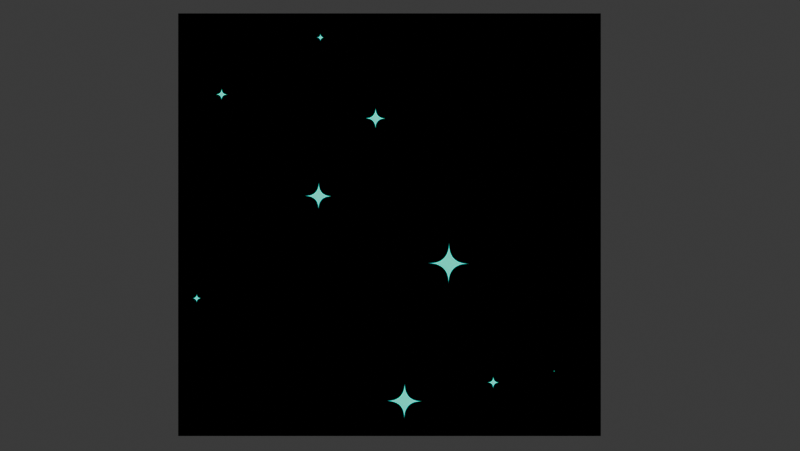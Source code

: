 # Source: bossField2.blend  (saved by Blender 4.0.36; exported with 4.5.12 LTS)
import bpy
from mathutils import Matrix  # noqa: F401  (used for matrix-valued properties, if any)

bpy.ops.wm.read_factory_settings(use_empty=True)
scene = bpy.context.scene
scene.name = 'Scene'

# ---- collections
col_collection = bpy.data.collections.new('Collection'); scene.collection.children.link(col_collection)

# ---- materials (node trees are filled in below, after node groups)
mat_material = bpy.data.materials.new('Material')
mat_material.alpha_threshold = 0.0
mat_material.use_transparent_shadow = False
mat_material.roughness = 0.5
mat_material.line_color = (0.0, 0.0, 0.0, 1.0)

# ---- material node trees
mat_material.use_nodes = True; mat_material.node_tree.nodes.clear()
_N = mat_material.node_tree.nodes; _L = mat_material.node_tree.links
n0 = _N.new('ShaderNodeOutputMaterial'); n0.name = 'Material Output'; n0.location = (526, 300)
n1 = _N.new('ShaderNodeTexVoronoi'); n1.name = 'Voronoi Texture'; n1.location = (-268, 24)
n1.distance = 'MINKOWSKI'
n1.inputs[2].default_value = 3.3
n1.inputs[5].default_value = 1.0
n2 = _N.new('ShaderNodeTexCoord'); n2.name = 'Texture Coordinate'; n2.location = (-777, 265)
n3 = _N.new('ShaderNodeMapping'); n3.name = 'Mapping'; n3.location = (-448, -16)
n4 = _N.new('ShaderNodeValue'); n4.name = 'Value'; n4.location = (-677, -152)
n4.outputs[0].default_value = 0.0
n5 = _N.new('ShaderNodeMix'); n5.name = 'Mix'; n5.location = (272, 214)
n5.data_type = 'RGBA'
n5.blend_type = 'MULTIPLY'
n5.inputs[7].default_value = (0.0, 0.0, 0.0, 1.0)
n6 = _N.new('ShaderNodeLayerWeight'); n6.name = 'Layer Weight'; n6.location = (-580, 327)
n6.inputs[0].default_value = 0.0
n7 = _N.new('ShaderNodeValToRGB'); n7.name = 'Color Ramp.001'; n7.location = (-48, 75)
n7.color_ramp.interpolation = 'CONSTANT'
while len(n7.color_ramp.elements) > 1: n7.color_ramp.elements.remove(n7.color_ramp.elements[-1])
n7.color_ramp.elements[0].position = 0.0; n7.color_ramp.elements[0].color = (0.0, 0.0, 0.0, 1.0)
_e = n7.color_ramp.elements.new(0.5345); _e.color = (1.0, 1.0, 1.0, 1.0)
n8 = _N.new('ShaderNodeValToRGB'); n8.name = 'Color Ramp'; n8.location = (-302, 292)
n8.color_ramp.interpolation = 'CONSTANT'
while len(n8.color_ramp.elements) > 1: n8.color_ramp.elements.remove(n8.color_ramp.elements[-1])
n8.color_ramp.elements[0].position = 0.0; n8.color_ramp.elements[0].color = (0.0, 1.0, 0.7267, 1.0)
_e = n8.color_ramp.elements.new(0.32); _e.color = (0.0, 0.008404, 0.1567, 1.0)
n9 = _N.new('ShaderNodeValue'); n9.name = 'Value.001'; n9.location = (-713, -270)
n9.outputs[0].default_value = 0.01307
_L.new(n7.outputs[0], n5.inputs[0])
_L.new(n8.outputs[0], n5.inputs[6])
_L.new(n5.outputs[2], n0.inputs[0])
_L.new(n3.outputs[0], n1.inputs[0])
_L.new(n2.outputs[0], n3.inputs[0])
_L.new(n4.outputs[0], n3.inputs[1])
_L.new(n6.outputs[0], n8.inputs[0])
_L.new(n1.outputs[0], n7.inputs[0])
_L.new(n9.outputs[0], n3.inputs[2])
n0.is_active_output = True

# ---- world
world_world = bpy.data.worlds.new('World'); scene.world = world_world
world_world.use_nodes = True; world_world.node_tree.nodes.clear()
_N = world_world.node_tree.nodes; _L = world_world.node_tree.links
n0 = _N.new('ShaderNodeOutputWorld'); n0.name = 'World Output'; n0.location = (300, 300)
n1 = _N.new('ShaderNodeBackground'); n1.name = 'Background'; n1.location = (10, 300)
n1.inputs[0].default_value = (0.05088, 0.05088, 0.05088, 1.0)
_L.new(n1.outputs[0], n0.inputs[0])
n0.is_active_output = True
world_world.color = (0.05088, 0.05088, 0.05088)
world_world.use_sun_shadow = False
world_world.sun_shadow_jitter_overblur = 0.0

# ---- cameras
cam_camera = bpy.data.cameras.new('Camera')
cam_camera.clip_end = 100.0
cam_camera.ortho_scale = 7.314

# ---- lights
light_light = bpy.data.lights.new('Light', 'POINT')
light_light.transmission_factor = 0.0
light_light.use_soft_falloff = False
light_light.energy = 1000.0
light_light.shadow_soft_size = 0.1
light_light.shadow_maximum_resolution = 0.006
light_light.use_absolute_resolution = True

# ---- meshes
me_plane = bpy.data.meshes.new('Plane')
me_plane.from_pydata([(-1.0, -1.0, 0.0), (1.0, -1.0, 0.0), (-1.0, 1.0, 0.0), (1.0, 1.0, 0.0)], [], [(0, 1, 3, 2)])
_uv = me_plane.uv_layers.new(name='UVMap')
_uv.uv.foreach_set('vector', [0.0, 0.0, 1.0, 0.0, 1.0, 1.0, 0.0, 1.0])
me_plane.materials.append(mat_material)
me_plane.update()

# ---- objects
ob_light = bpy.data.objects.new('Light', light_light)
ob_camera = bpy.data.objects.new('Camera', cam_camera)
ob_plane = bpy.data.objects.new('Plane', me_plane)

# ---- transforms, parenting, visibility, modifiers, constraints
ob_light.location = (4.076, 1.005, 5.904)
ob_light.rotation_euler = (0.6503, 0.05522, 1.866)
ob_light.lock_rotations_4d = False
ob_light.empty_display_type = 'ARROWS'
ob_light.color = (0.0, 0.0, 0.0, 0.0)
ob_light.lineart.crease_threshold = 0.0
ob_camera.location = (0.04971, -0.003849, 5.259)
ob_camera.lock_rotations_4d = False
ob_camera.empty_display_type = 'ARROWS'
ob_camera.color = (0.0, 0.0, 0.0, 0.0)
ob_camera.display_type = 'WIRE'
ob_camera.lineart.crease_threshold = 0.0
ob_plane.location = (0.0, 0.0, 0.0)

# ---- collection membership
col_collection.objects.link(ob_light)
col_collection.objects.link(ob_camera)
col_collection.objects.link(ob_plane)

# ---- scene / render settings (as saved in the file)
scene.camera = ob_camera
scene.frame_start = 1; scene.frame_end = 80; scene.frame_set(4)
scene.render.engine = 'BLENDER_EEVEE_NEXT'
scene.render.resolution_x = 635
scene.render.resolution_y = 358
scene.render.film_transparent = True
scene.cycles.sampling_pattern = 'TABULATED_SOBOL'
bpy.context.view_layer.update()
